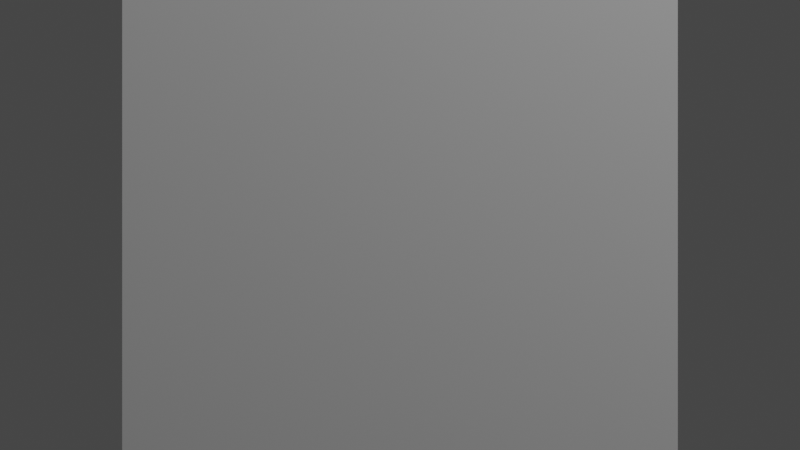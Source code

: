 # Source: camera_and_cube.blend  (saved by Blender 2.83.18; exported with 4.5.12 LTS)
import bpy
from mathutils import Matrix  # noqa: F401  (used for matrix-valued properties, if any)

bpy.ops.wm.read_factory_settings(use_empty=True)
scene = bpy.context.scene
scene.name = 'Scene'

# ---- collections
col_collection = bpy.data.collections.new('Collection'); scene.collection.children.link(col_collection)

# ---- materials (node trees are filled in below, after node groups)
mat_material = bpy.data.materials.new('Material')
mat_material.alpha_threshold = 0.0
mat_material.use_transparent_shadow = False
mat_material.line_color = (0.0, 0.0, 0.0, 1.0)

# ---- material node trees
mat_material.use_nodes = True; mat_material.node_tree.nodes.clear()
_N = mat_material.node_tree.nodes; _L = mat_material.node_tree.links
n0 = _N.new('ShaderNodeOutputMaterial'); n0.name = 'Material Output'; n0.location = (300, 300)
n1 = _N.new('ShaderNodeBsdfPrincipled'); n1.name = 'Principled BSDF'; n1.location = (10, 300)
n1.distribution = 'GGX'
n1.subsurface_method = 'BURLEY'
n1.inputs[2].default_value = 0.4
n1.inputs[3].default_value = 1.45
n1.inputs[27].default_value = (0.0, 0.0, 0.0, 1.0)
n1.inputs[28].default_value = 1.0
_L.new(n1.outputs[0], n0.inputs[0])
n0.is_active_output = True

# ---- world
world_world = bpy.data.worlds.new('World'); scene.world = world_world
world_world.use_nodes = True; world_world.node_tree.nodes.clear()
_N = world_world.node_tree.nodes; _L = world_world.node_tree.links
n0 = _N.new('ShaderNodeOutputWorld'); n0.name = 'World Output'; n0.location = (300, 300)
n1 = _N.new('ShaderNodeBackground'); n1.name = 'Background'; n1.location = (10, 300)
n1.inputs[0].default_value = (0.05088, 0.05088, 0.05088, 1.0)
_L.new(n1.outputs[0], n0.inputs[0])
n0.is_active_output = True
world_world.color = (0.05088, 0.05088, 0.05088)
world_world.use_sun_shadow = False
world_world.sun_shadow_jitter_overblur = 0.0

# ---- cameras
cam_camera = bpy.data.cameras.new('Camera')
cam_camera.clip_end = 100.0
cam_camera.ortho_scale = 7.314

# ---- lights
light_light = bpy.data.lights.new('Light', 'POINT')
light_light.transmission_factor = 0.0
light_light.energy = 1000.0
light_light.shadow_soft_size = 0.1
light_light.shadow_maximum_resolution = 0.006
light_light.use_absolute_resolution = True

# ---- meshes
me_cube = bpy.data.meshes.new('Cube')
me_cube.from_pydata([(1.0, 1.0, 1.0), (1.0, 1.0, -1.0), (1.0, -1.0, 1.0), (1.0, -1.0, -1.0), (-1.0, 1.0, 1.0), (-1.0, 1.0, -1.0), (-1.0, -1.0, 1.0), (-1.0, -1.0, -1.0)], [], [(0, 4, 6, 2), (3, 2, 6, 7), (7, 6, 4, 5), (5, 1, 3, 7), (1, 0, 2, 3), (5, 4, 0, 1)])
_uv = me_cube.uv_layers.new(name='UVMap')
_uv.uv.foreach_set('vector', [0.625, 0.5, 0.875, 0.5, 0.875, 0.75, 0.625, 0.75, 0.375, 0.75, 0.625, 0.75, 0.625, 1.0, 0.375, 1.0, 0.375, 0.0, 0.625, 0.0, 0.625, 0.25, 0.375, 0.25, 0.125, 0.5, 0.375, 0.5, 0.375, 0.75, 0.125, 0.75, 0.375, 0.5, 0.625, 0.5, 0.625, 0.75, 0.375, 0.75, 0.375, 0.25, 0.625, 0.25, 0.625, 0.5, 0.375, 0.5])
me_cube.materials.append(mat_material)
me_cube.use_remesh_preserve_volume = False
me_cube.use_remesh_preserve_attributes = False
me_cube.use_mirror_vertex_groups = False
me_cube.update()

# ---- objects
ob_cube = bpy.data.objects.new('Cube', me_cube)
ob_light = bpy.data.objects.new('Light', light_light)
ob_camera = bpy.data.objects.new('Camera', cam_camera)

# ---- transforms, parenting, visibility, modifiers, constraints
ob_cube.location = (0.0, 5.0, 0.0)
ob_cube.lock_rotations_4d = False
ob_cube.empty_display_type = 'ARROWS'
ob_cube.lineart.crease_threshold = 0.0
ob_light.location = (4.076, 1.005, 5.904)
ob_light.rotation_euler = (0.6503, 0.05522, 1.866)
ob_light.lock_rotations_4d = False
ob_light.empty_display_type = 'ARROWS'
ob_light.color = (0.0, 0.0, 0.0, 0.0)
ob_light.lineart.crease_threshold = 0.0
ob_camera.location = (0.0, 0.0, 0.0)
ob_camera.rotation_euler = (1.571, 0.0, 0.0)
ob_camera.lock_rotations_4d = False
ob_camera.empty_display_type = 'ARROWS'
ob_camera.color = (0.0, 0.0, 0.0, 0.0)
ob_camera.display_type = 'WIRE'
ob_camera.show_in_front = True
ob_camera.lineart.crease_threshold = 0.0

# ---- collection membership
col_collection.objects.link(ob_cube)
col_collection.objects.link(ob_light)
col_collection.objects.link(ob_camera)

# ---- scene / render settings (as saved in the file)
scene.camera = ob_camera
scene.frame_start = 1; scene.frame_end = 250; scene.frame_set(1)
scene.render.engine = 'BLENDER_EEVEE_NEXT'
scene.cycles.use_denoising = False
scene.cycles.samples = 128
scene.cycles.sampling_pattern = 'TABULATED_SOBOL'
scene.cycles.use_adaptive_sampling = False
scene.cycles.use_light_tree = False
scene.view_settings.view_transform = 'Filmic'
bpy.context.view_layer.update()
